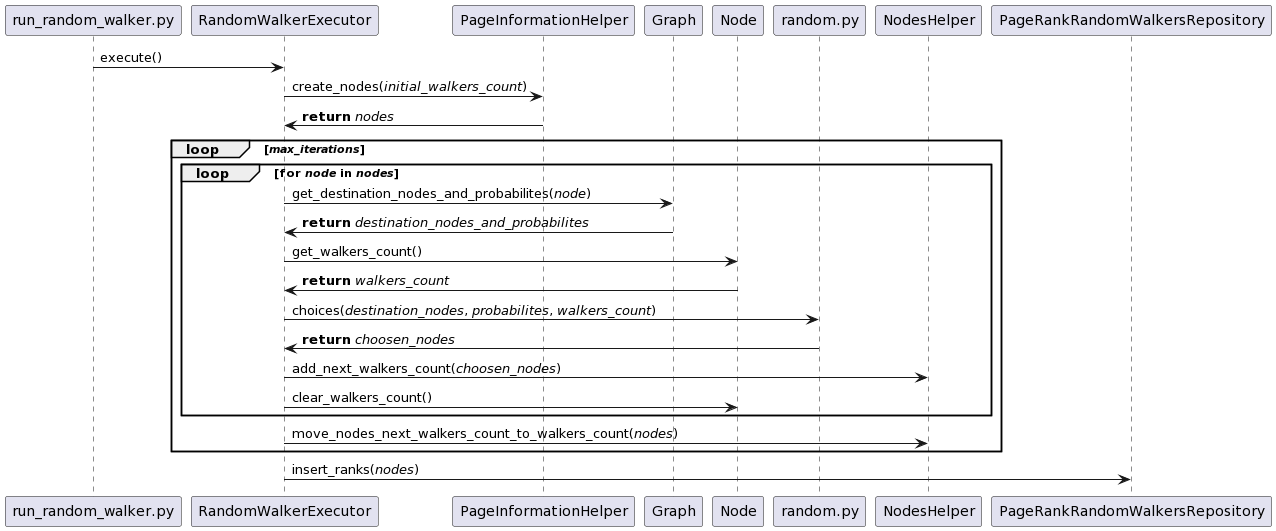

The diagram above was rendered by PlantUML. Its source (embedded in the PNG):
@startuml
run_random_walker.py -> RandomWalkerExecutor : execute()
RandomWalkerExecutor -> PageInformationHelper : create_nodes(//initial_walkers_count//)
PageInformationHelper -> RandomWalkerExecutor : **return** //nodes//

loop //max_iterations//

loop for //node// in //nodes//

RandomWalkerExecutor -> Graph : get_destination_nodes_and_probabilites(//node//)
Graph -> RandomWalkerExecutor : **return** //destination_nodes_and_probabilites//
RandomWalkerExecutor -> Node : get_walkers_count()
Node -> RandomWalkerExecutor : **return** //walkers_count//
RandomWalkerExecutor -> random.py : choices(//destination_nodes//, //probabilites//, //walkers_count//)
random.py -> RandomWalkerExecutor : **return** //choosen_nodes//
RandomWalkerExecutor -> NodesHelper : add_next_walkers_count(//choosen_nodes//)
RandomWalkerExecutor -> Node : clear_walkers_count()

end

RandomWalkerExecutor -> NodesHelper : move_nodes_next_walkers_count_to_walkers_count(//nodes//)

end

RandomWalkerExecutor -> PageRankRandomWalkersRepository : insert_ranks(//nodes//)
@enduml